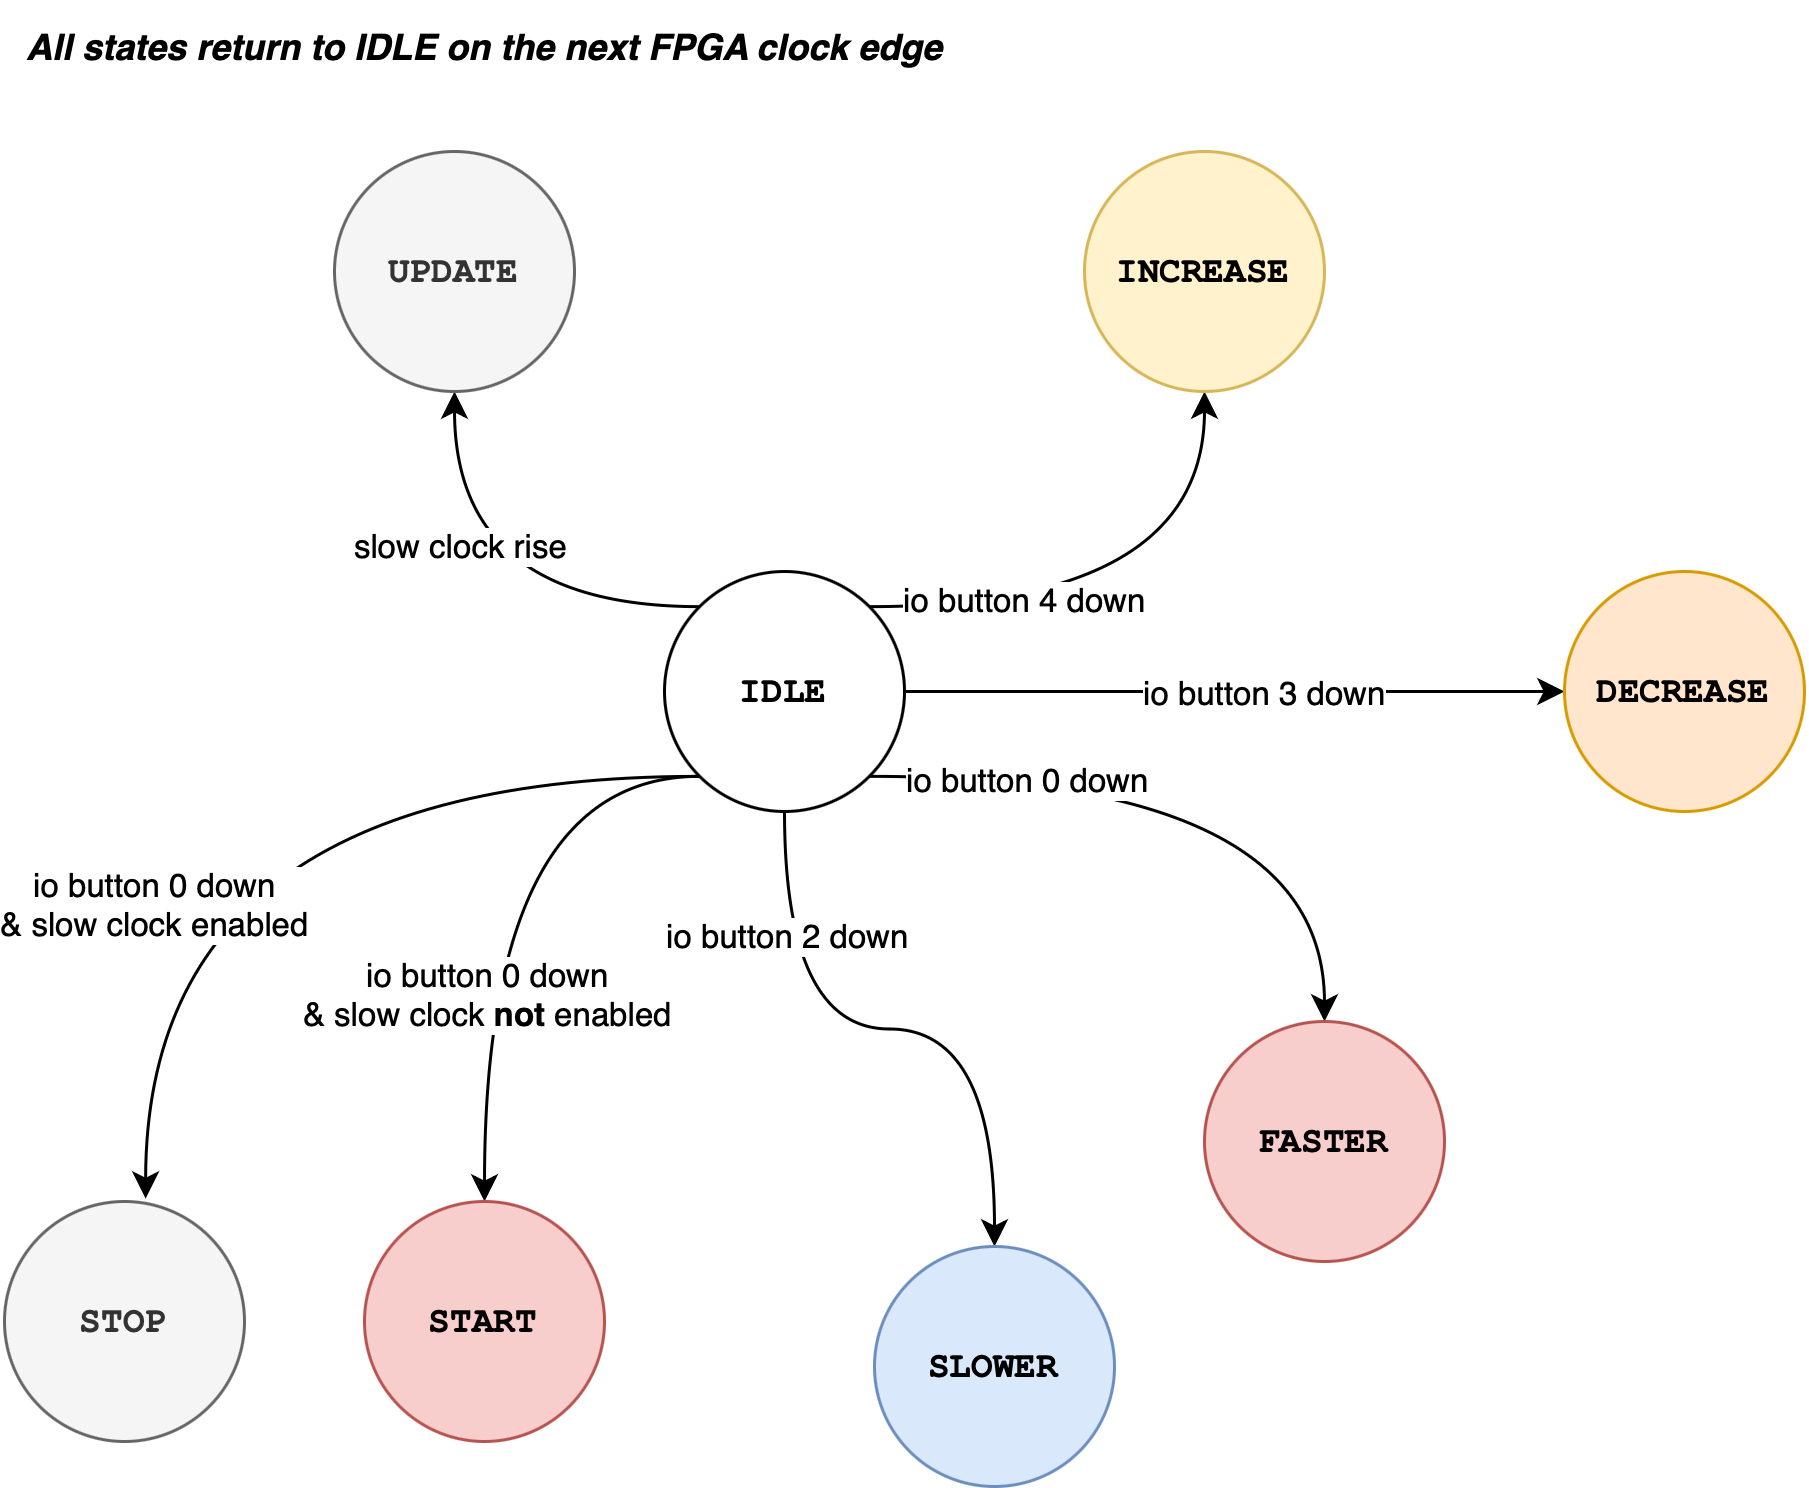

The diagram above was exported from draw.io. Its source (the exported page's mxGraphModel, read from the mxfile embedded in the PNG):
<mxGraphModel dx="1434" dy="779" grid="1" gridSize="10" guides="1" tooltips="1" connect="1" arrows="1" fold="1" page="1" pageScale="1" pageWidth="827" pageHeight="1169" math="0" shadow="0">
  <root>
    <mxCell id="0" />
    <mxCell id="1" parent="0" />
    <mxCell id="LJp-wMPQJYYmdZG5jFyG-11" style="edgeStyle=orthogonalEdgeStyle;rounded=0;orthogonalLoop=1;jettySize=auto;html=1;exitX=1;exitY=0;exitDx=0;exitDy=0;curved=1;" edge="1" parent="1" source="LJp-wMPQJYYmdZG5jFyG-1" target="LJp-wMPQJYYmdZG5jFyG-2">
      <mxGeometry relative="1" as="geometry" />
    </mxCell>
    <mxCell id="LJp-wMPQJYYmdZG5jFyG-16" value="io button 4 down" style="edgeLabel;html=1;align=center;verticalAlign=middle;resizable=0;points=[];" vertex="1" connectable="0" parent="LJp-wMPQJYYmdZG5jFyG-11">
      <mxGeometry x="-0.4446" y="2" relative="1" as="geometry">
        <mxPoint as="offset" />
      </mxGeometry>
    </mxCell>
    <mxCell id="LJp-wMPQJYYmdZG5jFyG-12" style="edgeStyle=orthogonalEdgeStyle;rounded=0;orthogonalLoop=1;jettySize=auto;html=1;entryX=0;entryY=0.5;entryDx=0;entryDy=0;curved=1;" edge="1" parent="1" source="LJp-wMPQJYYmdZG5jFyG-1" target="LJp-wMPQJYYmdZG5jFyG-3">
      <mxGeometry relative="1" as="geometry" />
    </mxCell>
    <mxCell id="LJp-wMPQJYYmdZG5jFyG-17" value="io button 3 down" style="edgeLabel;html=1;align=center;verticalAlign=middle;resizable=0;points=[];" vertex="1" connectable="0" parent="LJp-wMPQJYYmdZG5jFyG-12">
      <mxGeometry x="0.4198" y="-1" relative="1" as="geometry">
        <mxPoint x="-37" y="-1" as="offset" />
      </mxGeometry>
    </mxCell>
    <mxCell id="LJp-wMPQJYYmdZG5jFyG-13" style="edgeStyle=orthogonalEdgeStyle;rounded=0;orthogonalLoop=1;jettySize=auto;html=1;exitX=1;exitY=1;exitDx=0;exitDy=0;entryX=0.5;entryY=0;entryDx=0;entryDy=0;curved=1;" edge="1" parent="1" source="LJp-wMPQJYYmdZG5jFyG-1" target="LJp-wMPQJYYmdZG5jFyG-4">
      <mxGeometry relative="1" as="geometry" />
    </mxCell>
    <mxCell id="LJp-wMPQJYYmdZG5jFyG-18" value="io button 0 down" style="edgeLabel;html=1;align=center;verticalAlign=middle;resizable=0;points=[];" vertex="1" connectable="0" parent="LJp-wMPQJYYmdZG5jFyG-13">
      <mxGeometry x="-0.556" y="-1" relative="1" as="geometry">
        <mxPoint as="offset" />
      </mxGeometry>
    </mxCell>
    <mxCell id="LJp-wMPQJYYmdZG5jFyG-14" style="edgeStyle=orthogonalEdgeStyle;rounded=0;orthogonalLoop=1;jettySize=auto;html=1;exitX=0.5;exitY=1;exitDx=0;exitDy=0;entryX=0.5;entryY=0;entryDx=0;entryDy=0;curved=1;" edge="1" parent="1" source="LJp-wMPQJYYmdZG5jFyG-1" target="LJp-wMPQJYYmdZG5jFyG-5">
      <mxGeometry relative="1" as="geometry" />
    </mxCell>
    <mxCell id="LJp-wMPQJYYmdZG5jFyG-19" value="io button 2 down" style="edgeLabel;html=1;align=center;verticalAlign=middle;resizable=0;points=[];" vertex="1" connectable="0" parent="LJp-wMPQJYYmdZG5jFyG-14">
      <mxGeometry x="-0.6186" relative="1" as="geometry">
        <mxPoint as="offset" />
      </mxGeometry>
    </mxCell>
    <mxCell id="LJp-wMPQJYYmdZG5jFyG-24" style="edgeStyle=orthogonalEdgeStyle;rounded=0;orthogonalLoop=1;jettySize=auto;html=1;exitX=0;exitY=1;exitDx=0;exitDy=0;entryX=0.5;entryY=0;entryDx=0;entryDy=0;curved=1;" edge="1" parent="1" source="LJp-wMPQJYYmdZG5jFyG-1" target="LJp-wMPQJYYmdZG5jFyG-22">
      <mxGeometry relative="1" as="geometry" />
    </mxCell>
    <mxCell id="LJp-wMPQJYYmdZG5jFyG-29" style="edgeStyle=orthogonalEdgeStyle;rounded=0;orthogonalLoop=1;jettySize=auto;html=1;exitX=0;exitY=0;exitDx=0;exitDy=0;entryX=0.5;entryY=1;entryDx=0;entryDy=0;curved=1;" edge="1" parent="1" source="LJp-wMPQJYYmdZG5jFyG-1" target="LJp-wMPQJYYmdZG5jFyG-7">
      <mxGeometry relative="1" as="geometry" />
    </mxCell>
    <mxCell id="LJp-wMPQJYYmdZG5jFyG-30" value="slow clock rise" style="edgeLabel;html=1;align=center;verticalAlign=middle;resizable=0;points=[];" vertex="1" connectable="0" parent="LJp-wMPQJYYmdZG5jFyG-29">
      <mxGeometry x="0.3269" y="-1" relative="1" as="geometry">
        <mxPoint as="offset" />
      </mxGeometry>
    </mxCell>
    <mxCell id="LJp-wMPQJYYmdZG5jFyG-1" value="IDLE" style="ellipse;whiteSpace=wrap;html=1;aspect=fixed;fontStyle=1;fontFamily=Courier New;" vertex="1" parent="1">
      <mxGeometry x="260" y="320" width="80" height="80" as="geometry" />
    </mxCell>
    <mxCell id="LJp-wMPQJYYmdZG5jFyG-2" value="INCREASE" style="ellipse;whiteSpace=wrap;html=1;aspect=fixed;fontStyle=1;fillColor=#fff2cc;strokeColor=#d6b656;fontFamily=Courier New;" vertex="1" parent="1">
      <mxGeometry x="400" y="180" width="80" height="80" as="geometry" />
    </mxCell>
    <mxCell id="LJp-wMPQJYYmdZG5jFyG-3" value="DECREASE" style="ellipse;whiteSpace=wrap;html=1;aspect=fixed;fontStyle=1;fillColor=#ffe6cc;strokeColor=#d79b00;fontFamily=Courier New;" vertex="1" parent="1">
      <mxGeometry x="560" y="320" width="80" height="80" as="geometry" />
    </mxCell>
    <mxCell id="LJp-wMPQJYYmdZG5jFyG-4" value="FASTER" style="ellipse;whiteSpace=wrap;html=1;aspect=fixed;fontStyle=1;fillColor=#f8cecc;strokeColor=#b85450;fontFamily=Courier New;" vertex="1" parent="1">
      <mxGeometry x="440" y="470" width="80" height="80" as="geometry" />
    </mxCell>
    <mxCell id="LJp-wMPQJYYmdZG5jFyG-5" value="SLOWER" style="ellipse;whiteSpace=wrap;html=1;aspect=fixed;fontStyle=1;fillColor=#dae8fc;strokeColor=#6c8ebf;fontFamily=Courier New;" vertex="1" parent="1">
      <mxGeometry x="330" y="545" width="80" height="80" as="geometry" />
    </mxCell>
    <mxCell id="LJp-wMPQJYYmdZG5jFyG-7" value="UPDATE" style="ellipse;whiteSpace=wrap;html=1;aspect=fixed;fontStyle=1;fillColor=#f5f5f5;fontColor=#333333;strokeColor=#666666;fontFamily=Courier New;" vertex="1" parent="1">
      <mxGeometry x="150" y="180" width="80" height="80" as="geometry" />
    </mxCell>
    <mxCell id="LJp-wMPQJYYmdZG5jFyG-21" value="STOP" style="ellipse;whiteSpace=wrap;html=1;aspect=fixed;fontStyle=1;fillColor=#f5f5f5;strokeColor=#666666;fontFamily=Courier New;fontColor=#333333;" vertex="1" parent="1">
      <mxGeometry x="40" y="530" width="80" height="80" as="geometry" />
    </mxCell>
    <mxCell id="LJp-wMPQJYYmdZG5jFyG-22" value="START" style="ellipse;whiteSpace=wrap;html=1;aspect=fixed;fontStyle=1;fillColor=#f8cecc;strokeColor=#b85450;fontFamily=Courier New;" vertex="1" parent="1">
      <mxGeometry x="160" y="530" width="80" height="80" as="geometry" />
    </mxCell>
    <mxCell id="LJp-wMPQJYYmdZG5jFyG-23" style="edgeStyle=orthogonalEdgeStyle;rounded=0;orthogonalLoop=1;jettySize=auto;html=1;exitX=0;exitY=1;exitDx=0;exitDy=0;entryX=0.588;entryY=-0.012;entryDx=0;entryDy=0;entryPerimeter=0;curved=1;" edge="1" parent="1" source="LJp-wMPQJYYmdZG5jFyG-1" target="LJp-wMPQJYYmdZG5jFyG-21">
      <mxGeometry relative="1" as="geometry" />
    </mxCell>
    <mxCell id="LJp-wMPQJYYmdZG5jFyG-25" value="io button 0 down&lt;div&gt;&amp;amp; slow clock enabled&lt;/div&gt;" style="edgeLabel;html=1;align=center;verticalAlign=middle;resizable=0;points=[];" vertex="1" connectable="0" parent="LJp-wMPQJYYmdZG5jFyG-23">
      <mxGeometry x="0.3975" y="2" relative="1" as="geometry">
        <mxPoint as="offset" />
      </mxGeometry>
    </mxCell>
    <mxCell id="LJp-wMPQJYYmdZG5jFyG-26" value="io button 0 down&lt;div&gt;&amp;amp; slow clock &lt;b&gt;not&lt;/b&gt; enabled&lt;/div&gt;" style="edgeLabel;html=1;align=center;verticalAlign=middle;resizable=0;points=[];" vertex="1" connectable="0" parent="1">
      <mxGeometry x="200.002017616785" y="460.00370044599316" as="geometry" />
    </mxCell>
    <mxCell id="LJp-wMPQJYYmdZG5jFyG-31" value="All states return to IDLE on the next FPGA clock edge" style="text;html=1;align=center;verticalAlign=middle;resizable=0;points=[];autosize=1;strokeColor=none;fillColor=none;fontStyle=3" vertex="1" parent="1">
      <mxGeometry x="45" y="130" width="310" height="30" as="geometry" />
    </mxCell>
  </root>
</mxGraphModel>